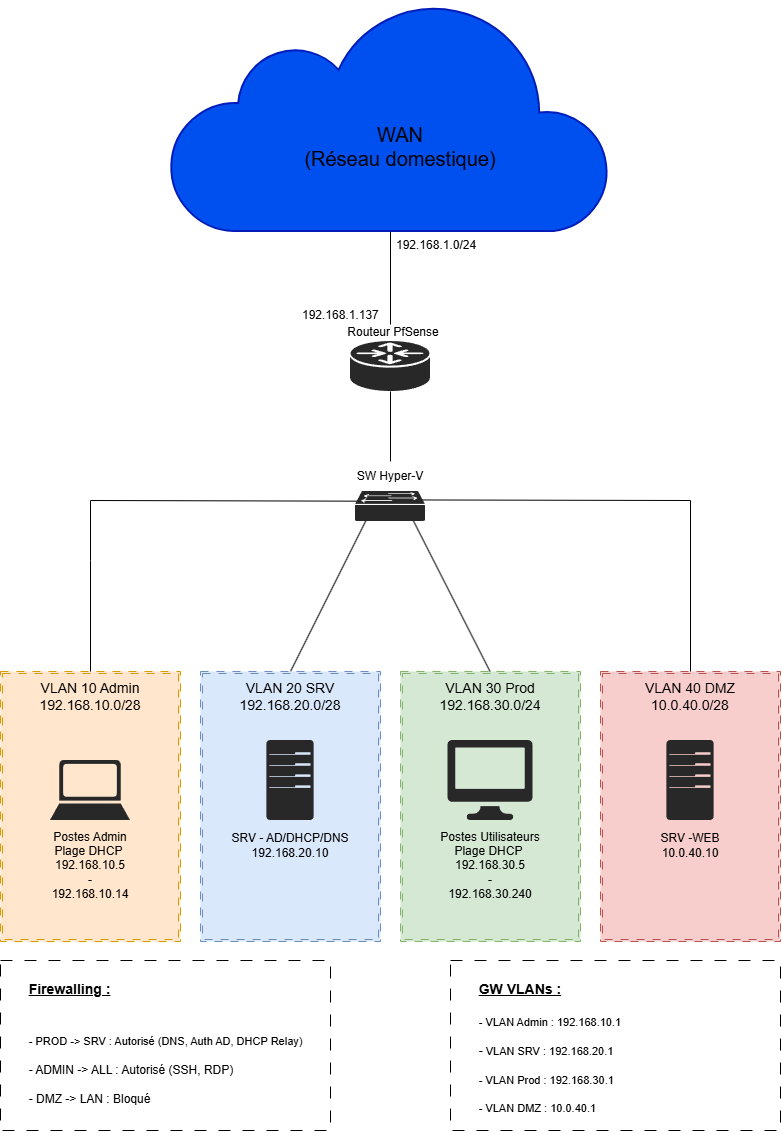

The diagram above was exported from draw.io. Its source (the exported page's mxGraphModel, read from the mxfile embedded in the PNG):
<mxGraphModel dx="1030" dy="471" grid="1" gridSize="10" guides="1" tooltips="1" connect="1" arrows="1" fold="1" page="1" pageScale="1" pageWidth="827" pageHeight="1169" math="0" shadow="0">
  <root>
    <mxCell id="0" />
    <mxCell id="1" parent="0" />
    <mxCell id="AMqm-r86ROFB7x-XMxwS-10" edge="1" parent="1" style="edgeStyle=none;rounded=0;orthogonalLoop=1;jettySize=auto;html=1;exitX=0.5;exitY=0;exitDx=0;exitDy=0;endArrow=none;endFill=0;">
      <mxGeometry relative="1" as="geometry">
        <mxPoint x="410" y="353" as="sourcePoint" />
        <mxPoint x="410" y="260" as="targetPoint" />
      </mxGeometry>
    </mxCell>
    <mxCell id="AMqm-r86ROFB7x-XMxwS-12" parent="1" style="shape=ext;double=1;rounded=0;whiteSpace=wrap;html=1;align=center;verticalAlign=top;fillColor=#ffe6cc;strokeColor=#d79b00;dashed=1;dashPattern=8 8;fontSize=14;" value="VLAN 10 Admin&lt;div&gt;192.168.10.0/28&lt;/div&gt;" vertex="1">
      <mxGeometry height="270" width="180" x="20" y="700" as="geometry" />
    </mxCell>
    <mxCell id="AMqm-r86ROFB7x-XMxwS-19" edge="1" parent="1" style="edgeStyle=none;rounded=0;orthogonalLoop=1;jettySize=auto;html=1;exitX=0.75;exitY=0;exitDx=0;exitDy=0;endArrow=none;endFill=0;entryX=0.214;entryY=0.667;entryDx=0;entryDy=0;entryPerimeter=0;" target="AMqm-r86ROFB7x-XMxwS-50">
      <mxGeometry relative="1" as="geometry">
        <mxPoint x="310" y="699.9999999999998" as="sourcePoint" />
        <mxPoint x="381.5999999999997" y="557.4000000000001" as="targetPoint" />
      </mxGeometry>
    </mxCell>
    <mxCell id="AMqm-r86ROFB7x-XMxwS-13" parent="1" style="shape=ext;double=1;rounded=0;whiteSpace=wrap;html=1;align=center;verticalAlign=top;fillColor=#dae8fc;strokeColor=#6c8ebf;dashed=1;dashPattern=8 8;fontSize=14;" value="VLAN 20 SRV&lt;div&gt;192.168.20.0/28&lt;/div&gt;" vertex="1">
      <mxGeometry height="270" width="180" x="220" y="700" as="geometry" />
    </mxCell>
    <mxCell id="AMqm-r86ROFB7x-XMxwS-14" parent="1" style="shape=ext;double=1;rounded=0;whiteSpace=wrap;html=1;align=center;verticalAlign=top;fillColor=#d5e8d4;strokeColor=#82b366;dashed=1;dashPattern=8 8;fontSize=14;" value="VLAN 30 Prod&lt;div&gt;192.168.30.0/24&lt;/div&gt;" vertex="1">
      <mxGeometry height="270" width="180" x="420" y="700" as="geometry" />
    </mxCell>
    <mxCell id="AMqm-r86ROFB7x-XMxwS-15" parent="1" style="shape=ext;double=1;rounded=0;whiteSpace=wrap;html=1;align=center;verticalAlign=top;fillColor=#f8cecc;strokeColor=#b85450;dashed=1;dashPattern=8 8;fontSize=14;" value="VLAN 40 DMZ&lt;div&gt;10.0.40.0/28&lt;/div&gt;" vertex="1">
      <mxGeometry height="270" width="180" x="620" y="700" as="geometry" />
    </mxCell>
    <mxCell id="AMqm-r86ROFB7x-XMxwS-18" edge="1" parent="1" source="AMqm-r86ROFB7x-XMxwS-12" style="edgeStyle=none;rounded=0;orthogonalLoop=1;jettySize=auto;html=1;entryX=0.031;entryY=0.322;entryDx=0;entryDy=0;entryPerimeter=0;endArrow=none;endFill=0;curved=0;exitX=0.5;exitY=0;exitDx=0;exitDy=0;" target="AMqm-r86ROFB7x-XMxwS-50">
      <mxGeometry relative="1" as="geometry">
        <Array as="points">
          <mxPoint x="110" y="589" />
          <mxPoint x="110" y="529" />
        </Array>
        <mxPoint x="110" y="689" as="sourcePoint" />
        <mxPoint x="370" y="529" as="targetPoint" />
      </mxGeometry>
    </mxCell>
    <mxCell id="AMqm-r86ROFB7x-XMxwS-20" edge="1" parent="1" style="edgeStyle=none;rounded=0;orthogonalLoop=1;jettySize=auto;html=1;exitX=0.25;exitY=0;exitDx=0;exitDy=0;endArrow=none;endFill=0;entryX=0.821;entryY=0.949;entryDx=0;entryDy=0;entryPerimeter=0;" target="AMqm-r86ROFB7x-XMxwS-50">
      <mxGeometry relative="1" as="geometry">
        <mxPoint x="509.56" y="699.9999999999998" as="sourcePoint" />
        <mxPoint x="438.4000000000001" y="557.44" as="targetPoint" />
      </mxGeometry>
    </mxCell>
    <mxCell id="AMqm-r86ROFB7x-XMxwS-21" edge="1" parent="1" source="AMqm-r86ROFB7x-XMxwS-15" style="rounded=0;orthogonalLoop=1;jettySize=auto;html=1;exitX=0.5;exitY=0;exitDx=0;exitDy=0;entryX=0.905;entryY=0.282;entryDx=0;entryDy=0;entryPerimeter=0;endArrow=none;endFill=0;curved=0;" target="AMqm-r86ROFB7x-XMxwS-50">
      <mxGeometry relative="1" as="geometry">
        <Array as="points">
          <mxPoint x="710" y="529" />
        </Array>
        <mxPoint x="710" y="658.9999999999998" as="sourcePoint" />
        <mxPoint x="450" y="529" as="targetPoint" />
      </mxGeometry>
    </mxCell>
    <mxCell id="AMqm-r86ROFB7x-XMxwS-22" parent="1" style="html=1;verticalLabelPosition=bottom;align=center;labelBackgroundColor=#ffffff;verticalAlign=top;strokeWidth=2;strokeColor=#001DBC;shadow=0;dashed=0;shape=mxgraph.ios7.icons.cloud;fillColor=#0050ef;fontColor=#ffffff;rounded=0;" value="" vertex="1">
      <mxGeometry height="230" width="440" x="190" y="30" as="geometry" />
    </mxCell>
    <mxCell id="AMqm-r86ROFB7x-XMxwS-23" parent="1" style="text;whiteSpace=wrap;html=1;fontColor=light-dark(#000000,#000000);align=center;verticalAlign=middle;labelBackgroundColor=none;rounded=0;" value="&lt;span style=&quot;font-family: Helvetica; font-size: 20px; font-style: normal; font-variant-ligatures: normal; font-variant-caps: normal; font-weight: 400; letter-spacing: normal; orphans: 2; text-indent: 0px; text-transform: none; widows: 2; word-spacing: 0px; -webkit-text-stroke-width: 0px; white-space: normal; text-decoration-thickness: initial; text-decoration-style: initial; text-decoration-color: initial; float: none; display: inline !important;&quot;&gt;WAN&lt;/span&gt;&lt;div style=&quot;forced-color-adjust: none; font-family: Helvetica; font-size: 20px; font-style: normal; font-variant-ligatures: normal; font-variant-caps: normal; font-weight: 400; letter-spacing: normal; orphans: 2; text-indent: 0px; text-transform: none; widows: 2; word-spacing: 0px; -webkit-text-stroke-width: 0px; white-space: normal; text-decoration-thickness: initial; text-decoration-style: initial; text-decoration-color: initial; box-shadow: none !important;&quot;&gt;(Réseau domestique)&lt;/div&gt;" vertex="1">
      <mxGeometry height="70" width="220" x="310" y="140" as="geometry" />
    </mxCell>
    <mxCell id="AMqm-r86ROFB7x-XMxwS-34" parent="1" style="text;whiteSpace=wrap;rounded=0;" value="192.168.1.0/24" vertex="1">
      <mxGeometry height="40" width="110" x="414" y="260" as="geometry" />
    </mxCell>
    <mxCell id="AMqm-r86ROFB7x-XMxwS-36" parent="1" style="verticalLabelPosition=bottom;html=1;fillColor=light-dark(#282828,#FFFFFF);strokeColor=none;verticalAlign=top;pointerEvents=1;align=center;shape=mxgraph.cisco_safe.technology_icons.icon1;rounded=0;" value="" vertex="1">
      <mxGeometry height="60" width="80" x="70" y="789" as="geometry" />
    </mxCell>
    <mxCell id="AMqm-r86ROFB7x-XMxwS-37" parent="1" style="verticalLabelPosition=bottom;sketch=0;html=1;fillColor=#282828;strokeColor=none;verticalAlign=top;pointerEvents=1;align=center;shape=mxgraph.cisco_safe.technology_icons.icon7;" value="" vertex="1">
      <mxGeometry height="80" width="47.25" x="286.37" y="769" as="geometry" />
    </mxCell>
    <mxCell id="AMqm-r86ROFB7x-XMxwS-39" parent="1" style="verticalLabelPosition=bottom;sketch=0;html=1;fillColor=#282828;strokeColor=none;verticalAlign=top;pointerEvents=1;align=center;shape=mxgraph.cisco_safe.technology_icons.icon7;" value="" vertex="1">
      <mxGeometry height="80" width="47.25" x="686.38" y="769" as="geometry" />
    </mxCell>
    <mxCell id="AMqm-r86ROFB7x-XMxwS-40" parent="1" style="verticalLabelPosition=bottom;sketch=0;html=1;fillColor=#282828;strokeColor=none;verticalAlign=top;pointerEvents=1;align=center;shape=mxgraph.cisco_safe.technology_icons.icon4;" value="" vertex="1">
      <mxGeometry height="80" width="85" x="467.5" y="769" as="geometry" />
    </mxCell>
    <mxCell id="AMqm-r86ROFB7x-XMxwS-41" parent="1" style="verticalLabelPosition=bottom;sketch=0;html=1;fillColor=#282828;strokeColor=none;verticalAlign=top;pointerEvents=1;align=center;shape=mxgraph.cisco_safe.technology_icons.icon22;" value="" vertex="1">
      <mxGeometry height="50" width="80" x="370" y="370" as="geometry" />
    </mxCell>
    <mxCell id="AMqm-r86ROFB7x-XMxwS-42" parent="1" style="text;html=1;whiteSpace=wrap;strokeColor=none;fillColor=none;align=center;verticalAlign=middle;rounded=0;" value="Routeur PfSense" vertex="1">
      <mxGeometry height="30" width="130" x="348" y="346" as="geometry" />
    </mxCell>
    <mxCell id="AMqm-r86ROFB7x-XMxwS-45" parent="1" style="text;html=1;whiteSpace=wrap;strokeColor=none;fillColor=none;align=center;verticalAlign=middle;rounded=0;" value="SRV - AD/DHCP/DNS&lt;div&gt;192.168.20.10&lt;/div&gt;" vertex="1">
      <mxGeometry height="30" width="120" x="250" y="859" as="geometry" />
    </mxCell>
    <mxCell id="AMqm-r86ROFB7x-XMxwS-46" parent="1" style="text;html=1;whiteSpace=wrap;strokeColor=none;fillColor=none;align=center;verticalAlign=middle;rounded=0;" value="Postes Utilisateurs&lt;div&gt;Plage DHCP&amp;nbsp;&lt;/div&gt;&lt;div&gt;192.168.30.5&lt;/div&gt;&lt;div&gt;-&lt;/div&gt;&lt;div&gt;192.168.30.240&lt;/div&gt;" vertex="1">
      <mxGeometry height="30" width="120" x="450" y="879" as="geometry" />
    </mxCell>
    <mxCell id="AMqm-r86ROFB7x-XMxwS-48" parent="1" style="text;html=1;whiteSpace=wrap;strokeColor=none;fillColor=none;align=center;verticalAlign=middle;rounded=0;" value="SRV -WEB&lt;div&gt;&lt;span style=&quot;background-color: transparent; color: light-dark(rgb(0, 0, 0), rgb(255, 255, 255));&quot;&gt;10.0.40.10&lt;/span&gt;&lt;/div&gt;" vertex="1">
      <mxGeometry height="30" width="120" x="650.01" y="859" as="geometry" />
    </mxCell>
    <mxCell id="AMqm-r86ROFB7x-XMxwS-49" parent="1" style="whiteSpace=wrap;html=1;dashed=1;dashPattern=12 12;fillColor=none;align=left;verticalAlign=top;" value="&lt;div&gt;&lt;br&gt;&lt;/div&gt;&lt;div&gt;&lt;b&gt;&lt;span style=&quot;white-space: pre;&quot;&gt;&#09;&lt;/span&gt;&lt;font style=&quot;font-size: 14px;&quot;&gt;&lt;u&gt;Firewalling :&lt;/u&gt;&lt;/font&gt;&lt;br&gt;&lt;/b&gt;&lt;/div&gt;&lt;div&gt;&lt;font style=&quot;font-size: 14px;&quot;&gt;&lt;u&gt;&lt;br&gt;&lt;/u&gt;&lt;/font&gt;&lt;/div&gt;&lt;div&gt;&lt;font style=&quot;font-size: 14px;&quot;&gt;&lt;u&gt;&lt;br&gt;&lt;/u&gt;&lt;/font&gt;&lt;/div&gt;&lt;div&gt;&lt;font style=&quot;&quot;&gt;&lt;span style=&quot;font-size: 14px; text-decoration-line: underline; white-space: pre;&quot;&gt;&#09;&lt;/span&gt;&lt;font style=&quot;font-size: 11px;&quot;&gt;- PROD -&amp;gt; SRV : Autorisé (DNS, Auth AD, DHCP Relay)&lt;/font&gt;&lt;/font&gt;&lt;/div&gt;&lt;div&gt;&lt;span style=&quot;white-space: pre;&quot;&gt;&#09;&lt;/span&gt;&lt;/div&gt;&lt;div&gt;&lt;font&gt;&lt;span style=&quot;white-space: pre;&quot;&gt;&#09;&lt;/span&gt;- ADMIN -&amp;gt; ALL : Autorisé (SSH, RDP)&lt;/font&gt;&lt;br&gt;&lt;/div&gt;&lt;div&gt;&lt;font&gt;&lt;br&gt;&lt;/font&gt;&lt;/div&gt;&lt;div&gt;&lt;font&gt;&lt;span style=&quot;white-space: pre;&quot;&gt;&#09;&lt;/span&gt;- DMZ -&amp;gt; LAN : Bloqué&lt;/font&gt;&lt;/div&gt;" vertex="1">
      <mxGeometry height="170" width="330" x="20" y="989" as="geometry" />
    </mxCell>
    <mxCell id="AMqm-r86ROFB7x-XMxwS-50" parent="1" style="verticalLabelPosition=bottom;sketch=0;html=1;fillColor=#282828;strokeColor=none;verticalAlign=top;pointerEvents=1;align=center;shape=mxgraph.cisco_safe.technology_icons.icon23;" value="" vertex="1">
      <mxGeometry height="30" width="70" x="375" y="520" as="geometry" />
    </mxCell>
    <mxCell id="AMqm-r86ROFB7x-XMxwS-51" edge="1" parent="1" source="AMqm-r86ROFB7x-XMxwS-41" style="edgeStyle=none;orthogonalLoop=1;jettySize=auto;html=1;endArrow=none;endFill=0;">
      <mxGeometry relative="1" as="geometry">
        <mxPoint x="410" y="490" as="targetPoint" />
      </mxGeometry>
    </mxCell>
    <mxCell id="AMqm-r86ROFB7x-XMxwS-52" parent="1" style="text;html=1;whiteSpace=wrap;strokeColor=none;fillColor=none;align=center;verticalAlign=middle;rounded=0;" value="SW Hyper-V&lt;span style=&quot;color: rgba(0, 0, 0, 0); font-family: monospace; font-size: 0px; text-align: start; white-space: nowrap;&quot;&gt;%3CmxGraphModel%3E%3Croot%3E%3CmxCell%20id%3D%220%22%2F%3E%3CmxCell%20id%3D%221%22%20parent%3D%220%22%2F%3E%3CmxCell%20id%3D%222%22%20parent%3D%221%22%20style%3D%22text%3Bhtml%3D1%3BwhiteSpace%3Dwrap%3BstrokeColor%3Dnone%3BfillColor%3Dnone%3Balign%3Dcenter%3BverticalAlign%3Dmiddle%3Brounded%3D0%3B%22%20value%3D%22SW%20PfSense%22%20vertex%3D%221%22%3E%3CmxGeometry%20height%3D%2230%22%20width%3D%2290%22%20x%3D%22365%22%20y%3D%22347%22%20as%3D%22geometry%22%2F%3E%3C%2FmxCell%3E%3C%2Froot%3E%3C%2FmxGraphModel%3EVVgggdfddfdfd&lt;/span&gt;" vertex="1">
      <mxGeometry height="30" width="90" x="365" y="490" as="geometry" />
    </mxCell>
    <mxCell id="AMqm-r86ROFB7x-XMxwS-53" parent="1" style="whiteSpace=wrap;html=1;dashed=1;dashPattern=12 12;fillColor=none;align=left;verticalAlign=top;" value="&lt;div&gt;&lt;br&gt;&lt;/div&gt;&lt;div&gt;&lt;b&gt;&lt;span style=&quot;white-space: pre;&quot;&gt;&#09;&lt;/span&gt;&lt;font style=&quot;font-size: 14px;&quot;&gt;&lt;u&gt;GW VLANs :&lt;/u&gt;&lt;/font&gt;&lt;br&gt;&lt;/b&gt;&lt;/div&gt;&lt;div&gt;&lt;br&gt;&lt;/div&gt;&lt;div&gt;&lt;font style=&quot;&quot;&gt;&lt;span style=&quot;font-size: 14px; text-decoration-line: underline; white-space: pre;&quot;&gt;&#09;&lt;/span&gt;&lt;font style=&quot;font-size: 11px;&quot;&gt;- VLAN Admin : 192.168.10.1&lt;/font&gt;&lt;/font&gt;&lt;/div&gt;&lt;div&gt;&lt;span style=&quot;white-space: pre;&quot;&gt;&#09;&lt;/span&gt;&lt;/div&gt;&lt;div&gt;&lt;font&gt;&lt;span style=&quot;white-space: pre;&quot;&gt;&#09;&lt;/span&gt;-&lt;/font&gt;&lt;span style=&quot;font-size: 11px; background-color: transparent; color: light-dark(rgb(0, 0, 0), rgb(255, 255, 255));&quot;&gt;&amp;nbsp;VLAN SRV : 192.168.20.1&lt;/span&gt;&lt;br&gt;&lt;/div&gt;&lt;div&gt;&lt;span style=&quot;font-size: 11px;&quot;&gt;&lt;br&gt;&lt;/span&gt;&lt;/div&gt;&lt;div&gt;&lt;span style=&quot;font-size: 11px;&quot;&gt;&lt;span style=&quot;white-space: pre;&quot;&gt;&#09;&lt;/span&gt;- VLAN Prod : 192.168.30.1&lt;/span&gt;&lt;/div&gt;&lt;div&gt;&lt;span style=&quot;font-size: 11px;&quot;&gt;&lt;br&gt;&lt;/span&gt;&lt;/div&gt;&lt;div&gt;&lt;span style=&quot;font-size: 11px;&quot;&gt;&lt;span style=&quot;white-space: pre;&quot;&gt;&#09;&lt;/span&gt;&lt;/span&gt;&lt;span style=&quot;font-size: 11px; background-color: transparent; color: light-dark(rgb(0, 0, 0), rgb(255, 255, 255));&quot;&gt;- VLAN DMZ : 10.0.40.1&lt;/span&gt;&lt;/div&gt;" vertex="1">
      <mxGeometry height="170" width="330" x="470" y="989" as="geometry" />
    </mxCell>
    <mxCell id="QkYb3p7BtRk2GZhtwe9q-1" parent="1" style="text;html=1;whiteSpace=wrap;strokeColor=none;fillColor=none;align=center;verticalAlign=middle;rounded=0;" value="Postes Admin&lt;div&gt;Plage DHCP&amp;nbsp;&lt;/div&gt;&lt;div&gt;192.168.10.5&lt;/div&gt;&lt;div&gt;-&lt;/div&gt;&lt;div&gt;192.168.10.14&lt;/div&gt;" vertex="1">
      <mxGeometry height="30" width="120" x="50" y="879" as="geometry" />
    </mxCell>
    <mxCell id="QkYb3p7BtRk2GZhtwe9q-3" parent="1" style="text;whiteSpace=wrap;rounded=0;" value="192.168.1.137" vertex="1">
      <mxGeometry height="40" width="110" x="320" y="330" as="geometry" />
    </mxCell>
  </root>
</mxGraphModel>